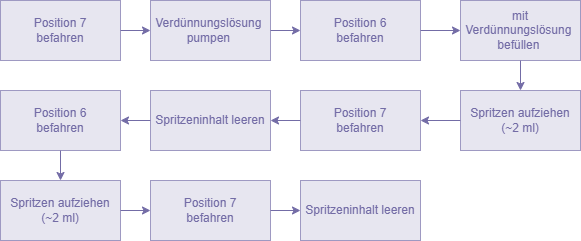

The diagram above was exported from draw.io. Its source (the exported page's mxGraphModel, read from the mxfile embedded in the PNG):
<mxGraphModel dx="1385" dy="800" grid="1" gridSize="10" guides="1" tooltips="1" connect="1" arrows="1" fold="1" page="1" pageScale="1" pageWidth="827" pageHeight="1169" math="0" shadow="0">
  <root>
    <mxCell id="0" />
    <mxCell id="1" parent="0" />
    <mxCell id="EWNMW2dlIHNSHdg48r2V-13" edge="1" parent="1" source="EWNMW2dlIHNSHdg48r2V-1" style="edgeStyle=orthogonalEdgeStyle;rounded=0;orthogonalLoop=1;jettySize=auto;html=1;exitX=1;exitY=0.5;exitDx=0;exitDy=0;entryX=0;entryY=0.5;entryDx=0;entryDy=0;strokeColor=#736CA6;" target="EWNMW2dlIHNSHdg48r2V-3">
      <mxGeometry relative="1" as="geometry" />
    </mxCell>
    <mxCell id="EWNMW2dlIHNSHdg48r2V-1" parent="1" style="rounded=0;whiteSpace=wrap;html=1;fillColor=#D0CEE280;strokeColor=#736CA6;strokeWidth=0.5;" value="&lt;font style=&quot;color: rgb(115, 108, 166);&quot;&gt;Position 7&lt;/font&gt;&lt;div&gt;&lt;font style=&quot;color: rgb(115, 108, 166);&quot;&gt;befahren&lt;/font&gt;&lt;/div&gt;" vertex="1">
      <mxGeometry height="60" width="120" x="100" y="100" as="geometry" />
    </mxCell>
    <mxCell id="EWNMW2dlIHNSHdg48r2V-14" edge="1" parent="1" source="EWNMW2dlIHNSHdg48r2V-3" style="edgeStyle=orthogonalEdgeStyle;rounded=0;orthogonalLoop=1;jettySize=auto;html=1;exitX=1;exitY=0.5;exitDx=0;exitDy=0;entryX=0;entryY=0.5;entryDx=0;entryDy=0;strokeColor=#736CA6;" target="EWNMW2dlIHNSHdg48r2V-4">
      <mxGeometry relative="1" as="geometry" />
    </mxCell>
    <mxCell id="EWNMW2dlIHNSHdg48r2V-3" parent="1" style="rounded=0;whiteSpace=wrap;html=1;fillColor=#D0CEE280;strokeColor=#736CA6;strokeWidth=0.5;" value="&lt;font color=&quot;#736ca6&quot;&gt;Verdünnungslösung&amp;nbsp;&lt;/font&gt;&lt;div&gt;&lt;font color=&quot;#736ca6&quot;&gt;pumpen&amp;nbsp;&lt;/font&gt;&lt;/div&gt;" vertex="1">
      <mxGeometry height="60" width="120" x="250" y="100" as="geometry" />
    </mxCell>
    <mxCell id="EWNMW2dlIHNSHdg48r2V-15" edge="1" parent="1" source="EWNMW2dlIHNSHdg48r2V-4" style="edgeStyle=orthogonalEdgeStyle;rounded=0;orthogonalLoop=1;jettySize=auto;html=1;exitX=1;exitY=0.5;exitDx=0;exitDy=0;entryX=0;entryY=0.5;entryDx=0;entryDy=0;strokeColor=#736CA6;" target="EWNMW2dlIHNSHdg48r2V-5">
      <mxGeometry relative="1" as="geometry" />
    </mxCell>
    <mxCell id="EWNMW2dlIHNSHdg48r2V-4" parent="1" style="rounded=0;whiteSpace=wrap;html=1;fillColor=#D0CEE280;strokeColor=#736CA6;strokeWidth=0.5;" value="&lt;font style=&quot;color: rgb(115, 108, 166);&quot;&gt;Position 6&lt;/font&gt;&lt;div&gt;&lt;font style=&quot;color: rgb(115, 108, 166);&quot;&gt;befahren&lt;/font&gt;&lt;/div&gt;" vertex="1">
      <mxGeometry height="60" width="120" x="400" y="100" as="geometry" />
    </mxCell>
    <mxCell id="EWNMW2dlIHNSHdg48r2V-16" edge="1" parent="1" source="EWNMW2dlIHNSHdg48r2V-5" style="edgeStyle=orthogonalEdgeStyle;rounded=0;orthogonalLoop=1;jettySize=auto;html=1;exitX=0.5;exitY=1;exitDx=0;exitDy=0;entryX=0.5;entryY=0;entryDx=0;entryDy=0;strokeColor=#736CA6;" target="EWNMW2dlIHNSHdg48r2V-6">
      <mxGeometry relative="1" as="geometry" />
    </mxCell>
    <mxCell id="EWNMW2dlIHNSHdg48r2V-5" parent="1" style="rounded=0;whiteSpace=wrap;html=1;fillColor=#D0CEE280;strokeColor=#736CA6;strokeWidth=0.5;" value="&lt;font color=&quot;#736ca6&quot;&gt;mit Verdünnungslösung&amp;nbsp;&lt;/font&gt;&lt;div&gt;&lt;font color=&quot;#736ca6&quot;&gt;befüllen&amp;nbsp;&lt;/font&gt;&lt;/div&gt;" vertex="1">
      <mxGeometry height="60" width="120" x="560" y="100" as="geometry" />
    </mxCell>
    <mxCell id="EWNMW2dlIHNSHdg48r2V-17" edge="1" parent="1" source="EWNMW2dlIHNSHdg48r2V-6" style="edgeStyle=orthogonalEdgeStyle;rounded=0;orthogonalLoop=1;jettySize=auto;html=1;exitX=0;exitY=0.5;exitDx=0;exitDy=0;entryX=1;entryY=0.5;entryDx=0;entryDy=0;strokeColor=#736CA6;" target="EWNMW2dlIHNSHdg48r2V-7">
      <mxGeometry relative="1" as="geometry" />
    </mxCell>
    <mxCell id="EWNMW2dlIHNSHdg48r2V-6" parent="1" style="rounded=0;whiteSpace=wrap;html=1;fillColor=#D0CEE280;strokeColor=#736CA6;strokeWidth=0.5;" value="&lt;font color=&quot;#736ca6&quot;&gt;Spritzen aufziehen&lt;/font&gt;&lt;div&gt;&lt;font color=&quot;#736ca6&quot;&gt;(~2 ml)&lt;/font&gt;&lt;/div&gt;" vertex="1">
      <mxGeometry height="60" width="120" x="560" y="190" as="geometry" />
    </mxCell>
    <mxCell id="EWNMW2dlIHNSHdg48r2V-18" edge="1" parent="1" source="EWNMW2dlIHNSHdg48r2V-7" style="edgeStyle=orthogonalEdgeStyle;rounded=0;orthogonalLoop=1;jettySize=auto;html=1;exitX=0;exitY=0.5;exitDx=0;exitDy=0;entryX=1;entryY=0.5;entryDx=0;entryDy=0;strokeColor=#736CA6;" target="EWNMW2dlIHNSHdg48r2V-8">
      <mxGeometry relative="1" as="geometry" />
    </mxCell>
    <mxCell id="EWNMW2dlIHNSHdg48r2V-7" parent="1" style="rounded=0;whiteSpace=wrap;html=1;fillColor=#D0CEE280;strokeColor=#736CA6;strokeWidth=0.5;" value="&lt;font style=&quot;color: rgb(115, 108, 166);&quot;&gt;Position 7&lt;/font&gt;&lt;div&gt;&lt;font style=&quot;color: rgb(115, 108, 166);&quot;&gt;befahren&lt;/font&gt;&lt;/div&gt;" vertex="1">
      <mxGeometry height="60" width="120" x="400" y="190" as="geometry" />
    </mxCell>
    <mxCell id="EWNMW2dlIHNSHdg48r2V-19" edge="1" parent="1" source="EWNMW2dlIHNSHdg48r2V-8" style="edgeStyle=orthogonalEdgeStyle;rounded=0;orthogonalLoop=1;jettySize=auto;html=1;exitX=0;exitY=0.5;exitDx=0;exitDy=0;entryX=1;entryY=0.5;entryDx=0;entryDy=0;strokeColor=#736CA6;" target="EWNMW2dlIHNSHdg48r2V-9">
      <mxGeometry relative="1" as="geometry" />
    </mxCell>
    <mxCell id="EWNMW2dlIHNSHdg48r2V-8" parent="1" style="rounded=0;whiteSpace=wrap;html=1;fillColor=#D0CEE280;strokeColor=#736CA6;strokeWidth=0.5;" value="&lt;font color=&quot;#736ca6&quot;&gt;Spritzeninhalt leeren&lt;/font&gt;" vertex="1">
      <mxGeometry height="60" width="120" x="250" y="190" as="geometry" />
    </mxCell>
    <mxCell id="EWNMW2dlIHNSHdg48r2V-20" edge="1" parent="1" source="EWNMW2dlIHNSHdg48r2V-9" style="edgeStyle=orthogonalEdgeStyle;rounded=0;orthogonalLoop=1;jettySize=auto;html=1;exitX=0.5;exitY=1;exitDx=0;exitDy=0;entryX=0.5;entryY=0;entryDx=0;entryDy=0;strokeColor=#736CA6;" target="EWNMW2dlIHNSHdg48r2V-10">
      <mxGeometry relative="1" as="geometry" />
    </mxCell>
    <mxCell id="EWNMW2dlIHNSHdg48r2V-9" parent="1" style="rounded=0;whiteSpace=wrap;html=1;fillColor=#D0CEE280;strokeColor=#736CA6;strokeWidth=0.5;" value="&lt;font style=&quot;color: rgb(115, 108, 166);&quot;&gt;Position 6&lt;/font&gt;&lt;div&gt;&lt;font style=&quot;color: rgb(115, 108, 166);&quot;&gt;befahren&lt;/font&gt;&lt;/div&gt;" vertex="1">
      <mxGeometry height="60" width="120" x="100" y="190" as="geometry" />
    </mxCell>
    <mxCell id="EWNMW2dlIHNSHdg48r2V-21" edge="1" parent="1" source="EWNMW2dlIHNSHdg48r2V-10" style="edgeStyle=orthogonalEdgeStyle;rounded=0;orthogonalLoop=1;jettySize=auto;html=1;exitX=1;exitY=0.5;exitDx=0;exitDy=0;entryX=0;entryY=0.5;entryDx=0;entryDy=0;strokeColor=#736CA6;" target="EWNMW2dlIHNSHdg48r2V-11">
      <mxGeometry relative="1" as="geometry" />
    </mxCell>
    <mxCell id="EWNMW2dlIHNSHdg48r2V-10" parent="1" style="rounded=0;whiteSpace=wrap;html=1;fillColor=#D0CEE280;strokeColor=#736CA6;strokeWidth=0.5;" value="&lt;font color=&quot;#736ca6&quot;&gt;Spritzen aufziehen&lt;/font&gt;&lt;div&gt;&lt;font color=&quot;#736ca6&quot;&gt;(~2 ml)&lt;/font&gt;&lt;/div&gt;" vertex="1">
      <mxGeometry height="60" width="120" x="100" y="280" as="geometry" />
    </mxCell>
    <mxCell id="EWNMW2dlIHNSHdg48r2V-22" edge="1" parent="1" source="EWNMW2dlIHNSHdg48r2V-11" style="edgeStyle=orthogonalEdgeStyle;rounded=0;orthogonalLoop=1;jettySize=auto;html=1;exitX=1;exitY=0.5;exitDx=0;exitDy=0;entryX=0;entryY=0.5;entryDx=0;entryDy=0;strokeColor=#736CA6;" target="EWNMW2dlIHNSHdg48r2V-12">
      <mxGeometry relative="1" as="geometry" />
    </mxCell>
    <mxCell id="EWNMW2dlIHNSHdg48r2V-11" parent="1" style="rounded=0;whiteSpace=wrap;html=1;fillColor=#D0CEE280;strokeColor=#736CA6;strokeWidth=0.5;" value="&lt;font style=&quot;color: rgb(115, 108, 166);&quot;&gt;Position 7&lt;/font&gt;&lt;div&gt;&lt;font style=&quot;color: rgb(115, 108, 166);&quot;&gt;befahren&lt;/font&gt;&lt;/div&gt;" vertex="1">
      <mxGeometry height="60" width="120" x="250" y="280" as="geometry" />
    </mxCell>
    <mxCell id="EWNMW2dlIHNSHdg48r2V-12" parent="1" style="rounded=0;whiteSpace=wrap;html=1;fillColor=#D0CEE280;strokeColor=#736CA6;strokeWidth=0.5;" value="&lt;span style=&quot;color: rgb(115, 108, 166);&quot;&gt;Spritzeninhalt leeren&lt;/span&gt;" vertex="1">
      <mxGeometry height="60" width="120" x="400" y="280" as="geometry" />
    </mxCell>
  </root>
</mxGraphModel>